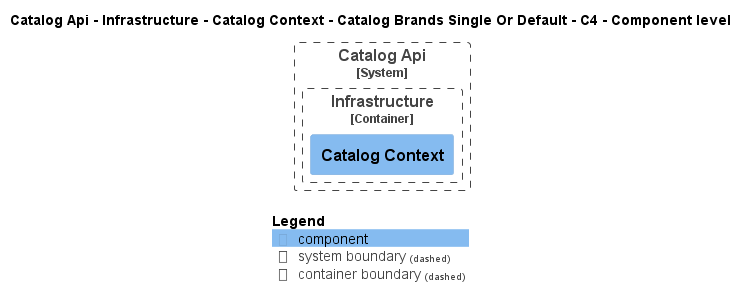

The diagram above was rendered by PlantUML. Its source (embedded in the PNG):
@startuml
!pragma layout smetana
!include ..\..\..\..\..\..\..\..\.c4s\C4_Component.puml

AddElementTag("state:new", $bgColor=green, $fontColor=#ffffff, $borderColor=green, $shadowing="False")
AddElementTag("state:changed", $bgColor=orange, $fontColor=#ffffff, $borderColor=orange, $shadowing="False")
AddElementTag("state:removed", $bgColor=red, $fontColor=#ffffff, $borderColor=red, $shadowing="False")

AddRelTag("state:new", $textColor=green, $lineColor=green)
AddRelTag("state:changed", $textColor=orange, $lineColor=orange)
AddRelTag("state:removed", $textColor=red, $lineColor=red)

SHOW_PERSON_PORTRAIT()
LAYOUT_TOP_DOWN()

skinparam linetype polyline

title Catalog Api - Infrastructure - Catalog Context - Catalog Brands Single Or Default - C4 - Component level


System_Boundary(dotnet.eShop.Architecture.SoftwareSystems.CatalogApi, "Catalog Api") {
    
Container_Boundary(dotnet.eShop.Architecture.SoftwareSystems.CatalogApi.Containers.Infrastructure, "Infrastructure") {
    Component(dotnet.eShop.Architecture.SoftwareSystems.CatalogApi.Containers.Infrastructure.Components.CatalogContext, "Catalog Context", "", "")
}
}



SHOW_LEGEND()
@enduml